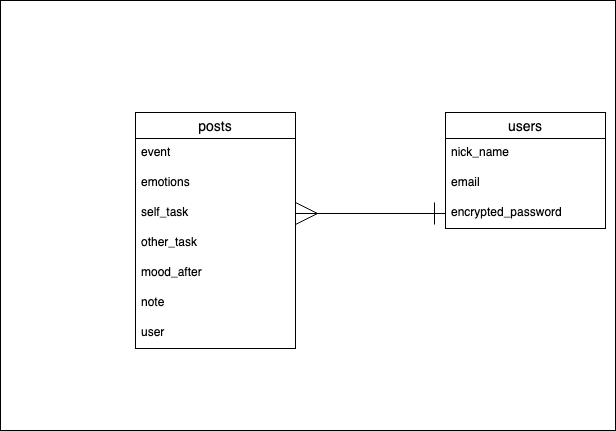

The diagram above was exported from draw.io. Its source (the exported page's mxGraphModel, read from the mxfile embedded in the PNG):
<mxGraphModel dx="789" dy="692" grid="1" gridSize="10" guides="1" tooltips="1" connect="1" arrows="1" fold="1" page="1" pageScale="1" pageWidth="850" pageHeight="1100" math="0" shadow="0">
  <root>
    <mxCell id="0" />
    <mxCell id="1" parent="0" />
    <mxCell id="17" value="" style="rounded=0;whiteSpace=wrap;html=1;" vertex="1" parent="1">
      <mxGeometry x="60" y="410" width="615" height="430" as="geometry" />
    </mxCell>
    <mxCell id="2" value="users" style="swimlane;fontStyle=0;childLayout=stackLayout;horizontal=1;startSize=26;horizontalStack=0;resizeParent=1;resizeParentMax=0;resizeLast=0;collapsible=1;marginBottom=0;align=center;fontSize=14;" vertex="1" parent="1">
      <mxGeometry x="505" y="522" width="160" height="116" as="geometry" />
    </mxCell>
    <mxCell id="3" value="nick_name            " style="text;strokeColor=none;fillColor=none;spacingLeft=4;spacingRight=4;overflow=hidden;rotatable=0;points=[[0,0.5],[1,0.5]];portConstraint=eastwest;fontSize=12;" vertex="1" parent="2">
      <mxGeometry y="26" width="160" height="30" as="geometry" />
    </mxCell>
    <mxCell id="4" value="email    " style="text;strokeColor=none;fillColor=none;spacingLeft=4;spacingRight=4;overflow=hidden;rotatable=0;points=[[0,0.5],[1,0.5]];portConstraint=eastwest;fontSize=12;" vertex="1" parent="2">
      <mxGeometry y="56" width="160" height="30" as="geometry" />
    </mxCell>
    <mxCell id="5" value="encrypted_password" style="text;strokeColor=none;fillColor=none;spacingLeft=4;spacingRight=4;overflow=hidden;rotatable=0;points=[[0,0.5],[1,0.5]];portConstraint=eastwest;fontSize=12;" vertex="1" parent="2">
      <mxGeometry y="86" width="160" height="30" as="geometry" />
    </mxCell>
    <mxCell id="6" style="edgeStyle=orthogonalEdgeStyle;html=1;startArrow=ERmany;startFill=0;endArrow=ERone;endFill=0;startSize=20;endSize=20;entryX=0;entryY=0.5;entryDx=0;entryDy=0;" edge="1" parent="1" source="7" target="5">
      <mxGeometry relative="1" as="geometry">
        <mxPoint x="395" y="610" as="targetPoint" />
        <mxPoint x="275" y="710" as="sourcePoint" />
        <Array as="points">
          <mxPoint x="275" y="610" />
        </Array>
      </mxGeometry>
    </mxCell>
    <mxCell id="7" value="posts" style="swimlane;fontStyle=0;childLayout=stackLayout;horizontal=1;startSize=26;horizontalStack=0;resizeParent=1;resizeParentMax=0;resizeLast=0;collapsible=1;marginBottom=0;align=center;fontSize=14;" vertex="1" parent="1">
      <mxGeometry x="195" y="522" width="160" height="236" as="geometry" />
    </mxCell>
    <mxCell id="8" value="event" style="text;strokeColor=none;fillColor=none;spacingLeft=4;spacingRight=4;overflow=hidden;rotatable=0;points=[[0,0.5],[1,0.5]];portConstraint=eastwest;fontSize=12;" vertex="1" parent="7">
      <mxGeometry y="26" width="160" height="30" as="geometry" />
    </mxCell>
    <mxCell id="9" value="emotions" style="text;strokeColor=none;fillColor=none;spacingLeft=4;spacingRight=4;overflow=hidden;rotatable=0;points=[[0,0.5],[1,0.5]];portConstraint=eastwest;fontSize=12;" vertex="1" parent="7">
      <mxGeometry y="56" width="160" height="30" as="geometry" />
    </mxCell>
    <mxCell id="10" value="self_task" style="text;strokeColor=none;fillColor=none;spacingLeft=4;spacingRight=4;overflow=hidden;rotatable=0;points=[[0,0.5],[1,0.5]];portConstraint=eastwest;fontSize=12;" vertex="1" parent="7">
      <mxGeometry y="86" width="160" height="30" as="geometry" />
    </mxCell>
    <mxCell id="11" value="other_task" style="text;strokeColor=none;fillColor=none;spacingLeft=4;spacingRight=4;overflow=hidden;rotatable=0;points=[[0,0.5],[1,0.5]];portConstraint=eastwest;fontSize=12;" vertex="1" parent="7">
      <mxGeometry y="116" width="160" height="30" as="geometry" />
    </mxCell>
    <mxCell id="12" value="mood_after" style="text;strokeColor=none;fillColor=none;spacingLeft=4;spacingRight=4;overflow=hidden;rotatable=0;points=[[0,0.5],[1,0.5]];portConstraint=eastwest;fontSize=12;" vertex="1" parent="7">
      <mxGeometry y="146" width="160" height="30" as="geometry" />
    </mxCell>
    <mxCell id="13" value="note" style="text;strokeColor=none;fillColor=none;spacingLeft=4;spacingRight=4;overflow=hidden;rotatable=0;points=[[0,0.5],[1,0.5]];portConstraint=eastwest;fontSize=12;" vertex="1" parent="7">
      <mxGeometry y="176" width="160" height="30" as="geometry" />
    </mxCell>
    <mxCell id="14" value="user" style="text;strokeColor=none;fillColor=none;spacingLeft=4;spacingRight=4;overflow=hidden;rotatable=0;points=[[0,0.5],[1,0.5]];portConstraint=eastwest;fontSize=12;" vertex="1" parent="7">
      <mxGeometry y="206" width="160" height="30" as="geometry" />
    </mxCell>
  </root>
</mxGraphModel>